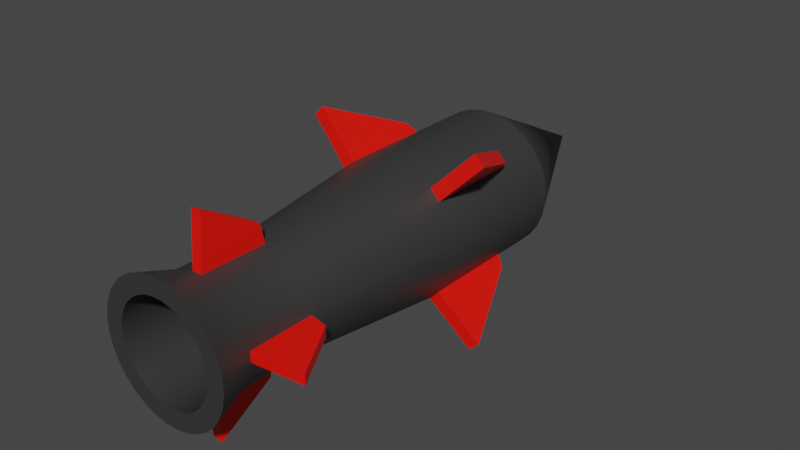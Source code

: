 # Source: prj_rocket.blend  (saved by Blender 3.0.42; exported with 4.5.12 LTS)
import bpy
from mathutils import Matrix  # noqa: F401  (used for matrix-valued properties, if any)

bpy.ops.wm.read_factory_settings(use_empty=True)
scene = bpy.context.scene
scene.name = 'Scene'

# ---- collections
col_collection = bpy.data.collections.new('Collection'); scene.collection.children.link(col_collection)

# ---- materials (node trees are filled in below, after node groups)
mat_base = bpy.data.materials.new('base')
mat_base.use_transparent_shadow = False
mat_fins = bpy.data.materials.new('fins')
mat_fins.use_transparent_shadow = False

# ---- node groups
ng_auto_smooth = bpy.data.node_groups.new('Auto Smooth', 'GeometryNodeTree')
_s = ng_auto_smooth.interface.new_socket(name='Geometry', in_out='OUTPUT', socket_type='NodeSocketGeometry')
_s = ng_auto_smooth.interface.new_socket(name='Geometry', in_out='INPUT', socket_type='NodeSocketGeometry')
_s = ng_auto_smooth.interface.new_socket(name='Angle', in_out='INPUT', socket_type='NodeSocketFloat')
_s.subtype = 'ANGLE'
_s.min_value = 0.0
_s.max_value = 3.142
ng_auto_smooth.is_modifier = True
_N = ng_auto_smooth.nodes; _L = ng_auto_smooth.links
n0 = _N.new('NodeGroupOutput'); n0.name = 'Group Output'; n0.location = (480, -100)
n1 = _N.new('NodeGroupInput'); n1.name = 'Group Input'; n1.location = (-420, -300)
n2 = _N.new('NodeGroupInput'); n2.name = 'Group Input.001'; n2.location = (-60, -100)
n3 = _N.new('GeometryNodeSetShadeSmooth'); n3.name = 'Set Shade Smooth'; n3.location = (120, -100)
n3.domain = 'EDGE'
n4 = _N.new('GeometryNodeSetShadeSmooth'); n4.name = 'Set Shade Smooth.001'; n4.location = (300, -100)
n5 = _N.new('GeometryNodeInputMeshEdgeAngle'); n5.name = 'Edge Angle'; n5.location = (-420, -220)
n6 = _N.new('GeometryNodeInputEdgeSmooth'); n6.name = 'Is Edge Smooth'; n6.location = (-60, -160)
n7 = _N.new('GeometryNodeInputShadeSmooth'); n7.name = 'Is Face Smooth'; n7.location = (-240, -340)
n8 = _N.new('FunctionNodeBooleanMath'); n8.name = 'Boolean Math'; n8.location = (-60, -220)
n9 = _N.new('FunctionNodeCompare'); n9.name = 'Compare'; n9.location = (-240, -180)
n9.operation = 'LESS_EQUAL'
_L.new(n5.outputs[0], n9.inputs[0])
_L.new(n4.outputs[0], n0.inputs[0])
_L.new(n1.outputs[1], n9.inputs[1])
_L.new(n9.outputs[0], n8.inputs[0])
_L.new(n7.outputs[0], n8.inputs[1])
_L.new(n2.outputs[0], n3.inputs[0])
_L.new(n6.outputs[0], n3.inputs[1])
_L.new(n3.outputs[0], n4.inputs[0])
_L.new(n8.outputs[0], n3.inputs[2])
n0.is_active_output = True

# ---- material node trees
mat_base.use_nodes = True; mat_base.node_tree.nodes.clear()
_N = mat_base.node_tree.nodes; _L = mat_base.node_tree.links
n0 = _N.new('ShaderNodeBsdfPrincipled'); n0.name = 'Principled BSDF'; n0.location = (10, 300)
n0.distribution = 'GGX'
n0.subsurface_method = 'RANDOM_WALK_SKIN'
n0.inputs[0].default_value = (0.03741, 0.03741, 0.03741, 1.0)
n0.inputs[3].default_value = 1.45
n0.inputs[27].default_value = (0.0, 0.0, 0.0, 1.0)
n0.inputs[28].default_value = 1.0
n1 = _N.new('ShaderNodeOutputMaterial'); n1.name = 'Material Output'; n1.location = (300, 300)
_L.new(n0.outputs[0], n1.inputs[0])
n1.is_active_output = True
mat_fins.use_nodes = True; mat_fins.node_tree.nodes.clear()
_N = mat_fins.node_tree.nodes; _L = mat_fins.node_tree.links
n0 = _N.new('ShaderNodeBsdfPrincipled'); n0.name = 'Principled BSDF'; n0.location = (10, 300)
n0.distribution = 'GGX'
n0.subsurface_method = 'RANDOM_WALK_SKIN'
n0.inputs[0].default_value = (1.0, 0.005605, 0.0, 1.0)
n0.inputs[3].default_value = 1.45
n0.inputs[27].default_value = (0.0, 0.0, 0.0, 1.0)
n0.inputs[28].default_value = 1.0
n1 = _N.new('ShaderNodeOutputMaterial'); n1.name = 'Material Output'; n1.location = (300, 300)
_L.new(n0.outputs[0], n1.inputs[0])
n1.is_active_output = True

# ---- world
world_world = bpy.data.worlds.new('World'); scene.world = world_world
world_world.use_nodes = True; world_world.node_tree.nodes.clear()
_N = world_world.node_tree.nodes; _L = world_world.node_tree.links
n0 = _N.new('ShaderNodeOutputWorld'); n0.name = 'World Output'; n0.location = (300, 300)
n1 = _N.new('ShaderNodeBackground'); n1.name = 'Background'; n1.location = (10, 300)
n1.inputs[0].default_value = (0.05088, 0.05088, 0.05088, 1.0)
_L.new(n1.outputs[0], n0.inputs[0])
n0.is_active_output = True
world_world.color = (0.05088, 0.05088, 0.05088)
world_world.use_sun_shadow = False
world_world.sun_shadow_jitter_overblur = 0.0

# ---- meshes
me_cylinder = bpy.data.meshes.new('Cylinder')
me_cylinder.from_pydata([(0.03843, 0.125, 0.04811), (0.02609, -0.2359, 0.03287), (0.04715, 0.125, 0.0395), (0.03207, -0.2359, 0.02697), (0.05402, 0.125, 0.02936), (0.03679, -0.2359, 0.02), (0.05878, 0.125, 0.01807), (0.04006, -0.2359, 0.01226), (0.06125, 0.125, 0.006071), (0.04175, -0.2359, 0.004021), (0.06133, 0.125, -0.006181), (0.04181, -0.2359, -0.004387), (0.05902, 0.125, -0.01821), (0.04022, -0.2359, -0.01264), (0.05441, 0.125, -0.02956), (0.03705, -0.2359, -0.02043), (0.04767, 0.125, -0.03979), (0.03243, -0.2359, -0.02746), (0.03906, 0.125, -0.04851), (0.02652, -0.2359, -0.03344), (0.02892, 0.125, -0.05539), (0.01956, -0.2359, -0.03816), (0.01763, 0.125, -0.06015), (0.01181, -0.2359, -0.04143), (0.005627, 0.125, -0.06262), (0.003577, -0.2359, -0.04312), (-0.006625, 0.125, -0.0627), (-0.004831, -0.2359, -0.04318), (-0.01866, 0.125, -0.06039), (-0.01309, -0.2359, -0.04159), (-0.03001, 0.125, -0.05577), (-0.02088, -0.2359, -0.03842), (-0.04024, 0.125, -0.04903), (-0.0279, -0.2359, -0.0338), (-0.04896, 0.125, -0.04043), (-0.03388, -0.2359, -0.02789), (-0.05583, 0.125, -0.03028), (-0.0386, -0.2359, -0.02093), (-0.06059, 0.125, -0.019), (-0.04187, -0.2359, -0.01318), (-0.06306, 0.125, -0.006995), (-0.04356, -0.2359, -0.004946), (-0.06314, 0.125, 0.005257), (-0.04362, -0.2359, 0.003463), (-0.06083, 0.125, 0.01729), (-0.04203, -0.2359, 0.01172), (-0.05622, 0.125, 0.02864), (-0.03887, -0.2359, 0.01951), (-0.04948, 0.125, 0.03887), (-0.03424, -0.2359, 0.02653), (-0.04087, 0.125, 0.04759), (-0.02833, -0.2359, 0.03252), (-0.03073, 0.125, 0.05446), (-0.02137, -0.2359, 0.03723), (-0.01944, 0.125, 0.05923), (-0.01363, -0.2359, 0.0405), (-0.007439, 0.125, 0.0617), (-0.00539, -0.2359, 0.0422), (0.004813, 0.125, 0.06178), (0.003019, -0.2359, 0.04225), (0.01684, 0.125, 0.05946), (0.01128, -0.2359, 0.04066), (0.02819, 0.125, 0.05485), (0.01907, -0.2359, 0.0375), (-0.04024, 0.125, -0.04903), (-0.03001, 0.125, -0.05577), (-0.01866, 0.125, -0.06039), (-0.006625, 0.125, -0.0627), (0.005627, 0.125, -0.06262), (0.01763, 0.125, -0.06015), (0.02892, 0.125, -0.05539), (0.03906, 0.125, -0.04851), (0.04767, 0.125, -0.03979), (0.05441, 0.125, -0.02956), (0.05902, 0.125, -0.01821), (0.06133, 0.125, -0.006181), (0.06125, 0.125, 0.006071), (0.05878, 0.125, 0.01807), (0.05402, 0.125, 0.02936), (0.04715, 0.125, 0.0395), (0.03843, 0.125, 0.04811), (0.02819, 0.125, 0.05485), (0.01684, 0.125, 0.05946), (0.004813, 0.125, 0.06178), (-0.007439, 0.125, 0.0617), (-0.01944, 0.125, 0.05923), (-0.03073, 0.125, 0.05446), (-0.04087, 0.125, 0.04759), (-0.04948, 0.125, 0.03887), (-0.05622, 0.125, 0.02864), (-0.06083, 0.125, 0.01729), (-0.06314, 0.125, 0.005257), (-0.06306, 0.125, -0.006995), (-0.06059, 0.125, -0.019), (-0.05583, 0.125, -0.03028), (-0.04896, 0.125, -0.04043), (-0.0009061, 0.25, -0.0004621), (0.03843, 0.07812, 0.04811), (0.04715, 0.07812, 0.0395), (0.05402, 0.07812, 0.02936), (0.05878, 0.07812, 0.01807), (0.06125, 0.07812, 0.006071), (0.06133, 0.07812, -0.006181), (0.05902, 0.07812, -0.01821), (0.05441, 0.07812, -0.02956), (0.04767, 0.07812, -0.03979), (0.03906, 0.07812, -0.04851), (0.02892, 0.07812, -0.05539), (0.01763, 0.07812, -0.06015), (0.005627, 0.07812, -0.06262), (-0.006625, 0.07812, -0.0627), (-0.01866, 0.07812, -0.06039), (-0.03001, 0.07812, -0.05577), (-0.04024, 0.07812, -0.04903), (-0.04896, 0.07812, -0.04043), (-0.05583, 0.07812, -0.03028), (-0.06059, 0.07812, -0.019), (-0.06306, 0.07812, -0.006995), (-0.06314, 0.07812, 0.005257), (-0.06083, 0.07812, 0.01729), (-0.05622, 0.07812, 0.02864), (-0.04948, 0.07812, 0.03887), (-0.04087, 0.07812, 0.04759), (-0.03073, 0.07812, 0.05446), (-0.01944, 0.07812, 0.05923), (-0.007439, 0.07812, 0.0617), (0.004813, 0.07812, 0.06178), (0.01684, 0.07812, 0.05946), (0.02819, 0.07812, 0.05485), (0.03843, -0.003906, 0.04811), (0.04715, -0.003906, 0.0395), (0.05402, -0.003906, 0.02936), (0.05878, -0.003906, 0.01807), (0.06125, -0.003906, 0.006071), (0.06133, -0.003906, -0.006181), (0.05902, -0.003906, -0.01821), (0.05441, -0.003906, -0.02956), (0.04767, -0.003906, -0.03979), (0.03906, -0.003906, -0.04851), (0.02892, -0.003906, -0.05539), (0.01763, -0.003906, -0.06015), (0.005627, -0.003906, -0.06262), (-0.006625, -0.003906, -0.0627), (-0.01866, -0.003906, -0.06039), (-0.03001, -0.003906, -0.05577), (-0.04024, -0.003906, -0.04903), (-0.04896, -0.003906, -0.04043), (-0.05583, -0.003906, -0.03028), (-0.06059, -0.003906, -0.019), (-0.06306, -0.003906, -0.006995), (-0.06314, -0.003906, 0.005257), (-0.06083, -0.003906, 0.01729), (-0.05622, -0.003906, 0.02864), (-0.04948, -0.003906, 0.03887), (-0.04087, -0.003906, 0.04759), (-0.03073, -0.003906, 0.05446), (-0.01944, -0.003906, 0.05923), (-0.007439, -0.003906, 0.0617), (0.004813, -0.003906, 0.06178), (0.01684, -0.003906, 0.05946), (0.02819, -0.003906, 0.05485), (0.02859, -0.1436, 0.03597), (0.03513, -0.1436, 0.02951), (0.04029, -0.1436, 0.0219), (0.04386, -0.1436, 0.01344), (0.04571, -0.1436, 0.004438), (0.04577, -0.1436, -0.004751), (0.04404, -0.1436, -0.01378), (0.04058, -0.1436, -0.02229), (0.03552, -0.1436, -0.02996), (0.02907, -0.1436, -0.0365), (0.02146, -0.1436, -0.04166), (0.01299, -0.1436, -0.04523), (0.003994, -0.1436, -0.04708), (-0.005195, -0.1436, -0.04714), (-0.01422, -0.1436, -0.04541), (-0.02273, -0.1436, -0.04195), (-0.03041, -0.1436, -0.03689), (-0.03695, -0.1436, -0.03044), (-0.0421, -0.1436, -0.02283), (-0.04567, -0.1436, -0.01436), (-0.04752, -0.1436, -0.005362), (-0.04758, -0.1436, 0.003827), (-0.04585, -0.1436, 0.01285), (-0.04239, -0.1436, 0.02136), (-0.03733, -0.1436, 0.02904), (-0.03088, -0.1436, 0.03558), (-0.02327, -0.1436, 0.04073), (-0.01481, -0.1436, 0.0443), (-0.005806, -0.1436, 0.04616), (0.003383, -0.1436, 0.04622), (0.01241, -0.1436, 0.04448), (0.02092, -0.1436, 0.04102), (0.02859, -0.2013, 0.03597), (0.03513, -0.2013, 0.02951), (0.04029, -0.2013, 0.0219), (0.04386, -0.2013, 0.01344), (0.04571, -0.2013, 0.004438), (0.04577, -0.2013, -0.004751), (0.04404, -0.2013, -0.01378), (0.04058, -0.2013, -0.02229), (0.03552, -0.2013, -0.02996), (0.02907, -0.2013, -0.0365), (0.02146, -0.2013, -0.04166), (0.01299, -0.2013, -0.04523), (0.003994, -0.2013, -0.04708), (-0.005195, -0.2013, -0.04714), (-0.01422, -0.2013, -0.04541), (-0.02273, -0.2013, -0.04195), (-0.03041, -0.2013, -0.03689), (-0.03695, -0.2013, -0.03044), (-0.0421, -0.2013, -0.02283), (-0.04567, -0.2013, -0.01436), (-0.04752, -0.2013, -0.005362), (-0.04758, -0.2013, 0.003827), (-0.04585, -0.2013, 0.01285), (-0.04239, -0.2013, 0.02136), (-0.03733, -0.2013, 0.02904), (-0.03088, -0.2013, 0.03558), (-0.02327, -0.2013, 0.04073), (-0.01481, -0.2013, 0.0443), (-0.005806, -0.2013, 0.04616), (0.003383, -0.2013, 0.04622), (0.01241, -0.2013, 0.04448), (0.02092, -0.2013, 0.04102), (0.0836, 0.001609, 0.07624), (0.05459, 0.07265, 0.04724), (0.04588, 0.07261, 0.05585), (0.07488, 0.001569, 0.08486), (-0.08622, 0.001569, 0.07533), (-0.05722, 0.07261, 0.04633), (-0.07761, 0.001609, 0.08404), (-0.04861, 0.07265, 0.05504), (-0.0767, 0.001569, -0.08578), (-0.04769, 0.07261, -0.05678), (-0.08541, 0.001609, -0.07717), (-0.05641, 0.07265, -0.04816), (0.08441, 0.001569, -0.07625), (0.05541, 0.07261, -0.04725), (0.0758, 0.001609, -0.08496), (0.0468, 0.07265, -0.05596), (0.003383, -0.1436, 0.04622), (0.003383, -0.2013, 0.04622), (-0.005806, -0.1436, 0.04616), (-0.005806, -0.2013, 0.04616), (-0.00601, -0.1974, 0.09183), (0.003179, -0.1974, 0.09188), (-0.00601, -0.1475, 0.06299), (0.003179, -0.1475, 0.06304), (-0.0932, -0.1974, -0.005566), (-0.06436, -0.1475, -0.005566), (-0.09325, -0.1974, 0.003622), (-0.06441, -0.1475, 0.003622), (0.004198, -0.1974, -0.09275), (0.004198, -0.1475, -0.06391), (-0.004991, -0.1974, -0.09281), (-0.004991, -0.1475, -0.06397), (0.09139, -0.1974, 0.004642), (0.06255, -0.1475, 0.004642), (0.09144, -0.1974, -0.004547), (0.0626, -0.1475, -0.004547), (0.04414, -0.2359, 0.03701), (0.03597, -0.2359, 0.04507), (0.05059, -0.2359, 0.0275), (0.05505, -0.2359, 0.01691), (0.05737, -0.2359, 0.005663), (0.05744, -0.2359, -0.005824), (0.05527, -0.2359, -0.0171), (0.05095, -0.2359, -0.02774), (0.04463, -0.2359, -0.03734), (0.03656, -0.2359, -0.04551), (0.02705, -0.2359, -0.05196), (0.01647, -0.2359, -0.05642), (0.005219, -0.2359, -0.05873), (-0.006268, -0.2359, -0.05881), (-0.01755, -0.2359, -0.05664), (-0.02819, -0.2359, -0.05232), (-0.03778, -0.2359, -0.046), (-0.04596, -0.2359, -0.03793), (-0.0524, -0.2359, -0.02842), (-0.05686, -0.2359, -0.01784), (-0.05918, -0.2359, -0.006587), (-0.05925, -0.2359, 0.004899), (-0.05709, -0.2359, 0.01618), (-0.05276, -0.2359, 0.02682), (-0.04644, -0.2359, 0.03641), (-0.03837, -0.2359, 0.04459), (-0.02886, -0.2359, 0.05103), (-0.01828, -0.2359, 0.0555), (-0.007031, -0.2359, 0.05781), (0.004455, -0.2359, 0.05789), (0.01574, -0.2359, 0.05572), (0.02638, -0.2359, 0.05139), (0.03207, -0.1315, 0.02697), (0.02609, -0.1315, 0.03287), (0.03679, -0.1315, 0.02), (0.04006, -0.1315, 0.01226), (0.04175, -0.1315, 0.004021), (0.04181, -0.1315, -0.004387), (0.04022, -0.1315, -0.01264), (0.03705, -0.1315, -0.02043), (0.03243, -0.1315, -0.02746), (0.02652, -0.1315, -0.03344), (0.01956, -0.1315, -0.03816), (0.01181, -0.1315, -0.04143), (0.003577, -0.1315, -0.04312), (-0.004831, -0.1315, -0.04318), (-0.01309, -0.1315, -0.04159), (-0.02088, -0.1315, -0.03842), (-0.0279, -0.1315, -0.0338), (-0.03388, -0.1315, -0.02789), (-0.0386, -0.1315, -0.02093), (-0.04187, -0.1315, -0.01318), (-0.04356, -0.1315, -0.004946), (-0.04362, -0.1315, 0.003463), (-0.04203, -0.1315, 0.01172), (-0.03887, -0.1315, 0.01951), (-0.03424, -0.1315, 0.02653), (-0.02833, -0.1315, 0.03252), (-0.02137, -0.1315, 0.03723), (-0.01363, -0.1315, 0.0405), (-0.00539, -0.1315, 0.0422), (0.003019, -0.1315, 0.04225), (0.01128, -0.1315, 0.04066), (0.01907, -0.1315, 0.0375)], [], [(193, 262, 261, 194), (194, 261, 263, 195), (195, 263, 264, 196), (196, 264, 265, 197), (197, 265, 266, 198), (198, 266, 267, 199), (199, 267, 268, 200), (200, 268, 269, 201), (201, 269, 270, 202), (202, 270, 271, 203), (203, 271, 272, 204), (204, 272, 273, 205), (205, 273, 274, 206), (206, 274, 275, 207), (207, 275, 276, 208), (208, 276, 277, 209), (209, 277, 278, 210), (210, 278, 279, 211), (211, 279, 280, 212), (212, 280, 281, 213), (213, 281, 282, 214), (214, 282, 283, 215), (215, 283, 284, 216), (216, 284, 285, 217), (217, 285, 286, 218), (218, 286, 287, 219), (219, 287, 288, 220), (220, 288, 289, 221), (221, 289, 290, 222), (222, 290, 291, 223), (63, 61, 323, 324), (223, 291, 292, 224), (224, 292, 262, 193), (64, 96, 65), (65, 96, 66), (66, 96, 67), (67, 96, 68), (68, 96, 69), (69, 96, 70), (70, 96, 71), (71, 96, 72), (72, 96, 73), (73, 96, 74), (74, 96, 75), (75, 96, 76), (76, 96, 77), (77, 96, 78), (78, 96, 79), (79, 96, 80), (80, 96, 81), (81, 96, 82), (82, 96, 83), (83, 96, 84), (84, 96, 85), (85, 96, 86), (86, 96, 87), (87, 96, 88), (88, 96, 89), (89, 96, 90), (90, 96, 91), (91, 96, 92), (92, 96, 93), (93, 96, 94), (94, 96, 95), (95, 96, 64), (62, 128, 97, 0), (60, 127, 128, 62), (58, 126, 127, 60), (56, 125, 126, 58), (54, 124, 125, 56), (52, 123, 124, 54), (50, 122, 123, 52), (48, 121, 122, 50), (46, 120, 121, 48), (44, 119, 120, 46), (42, 118, 119, 44), (40, 117, 118, 42), (38, 116, 117, 40), (36, 115, 116, 38), (34, 114, 115, 36), (32, 113, 114, 34), (30, 112, 113, 32), (28, 111, 112, 30), (26, 110, 111, 28), (24, 109, 110, 26), (22, 108, 109, 24), (20, 107, 108, 22), (18, 106, 107, 20), (16, 105, 106, 18), (14, 104, 105, 16), (12, 103, 104, 14), (10, 102, 103, 12), (8, 101, 102, 10), (6, 100, 101, 8), (4, 99, 100, 6), (2, 98, 99, 4), (0, 97, 98, 2), (128, 160, 129, 97), (127, 159, 160, 128), (126, 158, 159, 127), (125, 157, 158, 126), (124, 156, 157, 125), (123, 155, 156, 124), (122, 154, 155, 123), (122, 121, 230, 232), (120, 152, 153, 121), (119, 151, 152, 120), (118, 150, 151, 119), (117, 149, 150, 118), (116, 148, 149, 117), (115, 147, 148, 116), (114, 146, 147, 115), (146, 114, 236, 235), (112, 144, 145, 113), (111, 143, 144, 112), (110, 142, 143, 111), (109, 141, 142, 110), (108, 140, 141, 109), (107, 139, 140, 108), (106, 138, 139, 107), (105, 137, 237, 238), (104, 136, 137, 105), (103, 135, 136, 104), (102, 134, 135, 103), (101, 133, 134, 102), (100, 132, 133, 101), (99, 131, 132, 100), (98, 130, 131, 99), (130, 98, 226, 225), (160, 192, 161, 129), (159, 191, 192, 160), (158, 190, 191, 159), (157, 189, 190, 158), (156, 188, 189, 157), (155, 187, 188, 156), (154, 186, 187, 155), (153, 185, 186, 154), (152, 184, 185, 153), (151, 183, 184, 152), (150, 182, 183, 151), (149, 181, 182, 150), (148, 180, 181, 149), (147, 179, 180, 148), (146, 178, 179, 147), (145, 177, 178, 146), (144, 176, 177, 145), (143, 175, 176, 144), (142, 174, 175, 143), (141, 173, 174, 142), (140, 172, 173, 141), (139, 171, 172, 140), (138, 170, 171, 139), (137, 169, 170, 138), (136, 168, 169, 137), (135, 167, 168, 136), (134, 166, 167, 135), (133, 165, 166, 134), (132, 164, 165, 133), (131, 163, 164, 132), (130, 162, 163, 131), (129, 161, 162, 130), (192, 224, 193, 161), (191, 223, 224, 192), (190, 222, 223, 191), (221, 222, 242, 244), (188, 220, 221, 189), (187, 219, 220, 188), (186, 218, 219, 187), (185, 217, 218, 186), (184, 216, 217, 185), (183, 215, 216, 184), (182, 214, 215, 183), (213, 214, 251, 249), (180, 212, 213, 181), (179, 211, 212, 180), (178, 210, 211, 179), (177, 209, 210, 178), (176, 208, 209, 177), (175, 207, 208, 176), (174, 206, 207, 175), (206, 174, 256, 255), (172, 204, 205, 173), (171, 203, 204, 172), (170, 202, 203, 171), (169, 201, 202, 170), (168, 200, 201, 169), (167, 199, 200, 168), (166, 198, 199, 167), (165, 197, 257, 258), (164, 196, 197, 165), (163, 195, 196, 164), (162, 194, 195, 163), (161, 193, 194, 162), (227, 228, 225, 226), (98, 97, 227, 226), (129, 130, 225, 228), (97, 129, 228, 227), (230, 229, 231, 232), (153, 154, 231, 229), (121, 153, 229, 230), (154, 122, 232, 231), (234, 233, 235, 236), (113, 145, 233, 234), (114, 113, 234, 236), (145, 146, 235, 233), (238, 237, 239, 240), (106, 105, 238, 240), (138, 106, 240, 239), (137, 138, 239, 237), (222, 190, 241, 242), (190, 189, 243, 241), (243, 244, 245, 247), (189, 221, 244, 243), (247, 245, 246, 248), (241, 243, 247, 248), (242, 241, 248, 246), (244, 242, 246, 245), (250, 249, 251, 252), (181, 213, 249, 250), (214, 182, 252, 251), (182, 181, 250, 252), (254, 253, 255, 256), (174, 173, 254, 256), (205, 206, 255, 253), (173, 205, 253, 254), (258, 257, 259, 260), (166, 165, 258, 260), (197, 198, 259, 257), (198, 166, 260, 259), (1, 3, 261, 262), (3, 5, 263, 261), (5, 7, 264, 263), (7, 9, 265, 264), (9, 11, 266, 265), (11, 13, 267, 266), (13, 15, 268, 267), (15, 17, 269, 268), (17, 19, 270, 269), (19, 21, 271, 270), (21, 23, 272, 271), (23, 25, 273, 272), (25, 27, 274, 273), (27, 29, 275, 274), (29, 31, 276, 275), (31, 33, 277, 276), (33, 35, 278, 277), (35, 37, 279, 278), (37, 39, 280, 279), (39, 41, 281, 280), (41, 43, 282, 281), (43, 45, 283, 282), (45, 47, 284, 283), (47, 49, 285, 284), (49, 51, 286, 285), (51, 53, 287, 286), (53, 55, 288, 287), (55, 57, 289, 288), (57, 59, 290, 289), (59, 61, 291, 290), (61, 63, 292, 291), (63, 1, 262, 292), (293, 294, 324, 323, 322, 321, 320, 319, 318, 317, 316, 315, 314, 313, 312, 311, 310, 309, 308, 307, 306, 305, 304, 303, 302, 301, 300, 299, 298, 297, 296, 295), (37, 35, 310, 311), (11, 9, 297, 298), (1, 63, 324, 294), (39, 37, 311, 312), (13, 11, 298, 299), (41, 39, 312, 313), (15, 13, 299, 300), (43, 41, 313, 314), (17, 15, 300, 301), (45, 43, 314, 315), (19, 17, 301, 302), (47, 45, 315, 316), (21, 19, 302, 303), (49, 47, 316, 317), (23, 21, 303, 304), (51, 49, 317, 318), (25, 23, 304, 305), (53, 51, 318, 319), (27, 25, 305, 306), (55, 53, 319, 320), (29, 27, 306, 307), (3, 1, 294, 293), (57, 55, 320, 321), (31, 29, 307, 308), (5, 3, 293, 295), (59, 57, 321, 322), (33, 31, 308, 309), (7, 5, 295, 296), (61, 59, 322, 323), (35, 33, 309, 310), (9, 7, 296, 297)])
me_cylinder.polygons.foreach_set('use_smooth', [True] * 293)
me_cylinder.polygons.foreach_set('material_index', [0, 0, 0, 0, 0, 0, 0, 0, 0, 0, 0, 0, 0, 0, 0, 0, 0, 0, 0, 0, 0, 0, 0, 0, 0, 0, 0, 0, 0, 0, 0, 0, 0, 0, 0, 0, 0, 0, 0, 0, 0, 0, 0, 0, 0, 0, 0, 0, 0, 0, 0, 0, 0, 0, 0, 0, 0, 0, 0, 0, 0, 0, 0, 0, 0, 0, 0, 0, 0, 0, 0, 0, 0, 0, 0, 0, 0, 0, 0, 0, 0, 0, 0, 0, 0, 0, 0, 0, 0, 0, 0, 0, 0, 0, 0, 0, 0, 0, 0, 0, 0, 0, 0, 0, 1, 0, 0, 0, 0, 0, 0, 0, 1, 0, 0, 0, 0, 0, 0, 0, 1, 0, 0, 0, 0, 0, 0, 0, 1, 0, 0, 0, 0, 0, 0, 0, 0, 0, 0, 0, 0, 0, 0, 0, 0, 0, 0, 0, 0, 0, 0, 0, 0, 0, 0, 0, 0, 0, 0, 0, 0, 0, 0, 0, 0, 0, 0, 0, 0, 0, 0, 0, 1, 0, 0, 0, 0, 0, 0, 0, 1, 0, 0, 0, 0, 0, 0, 0, 1, 0, 0, 0, 0, 1, 1, 1, 1, 1, 1, 1, 1, 1, 1, 1, 1, 1, 1, 1, 1, 0, 0, 1, 0, 1, 1, 1, 1, 1, 1, 1, 1, 1, 1, 1, 1, 1, 1, 1, 1, 0, 0, 0, 0, 0, 0, 0, 0, 0, 0, 0, 0, 0, 0, 0, 0, 0, 0, 0, 0, 0, 0, 0, 0, 0, 0, 0, 0, 0, 0, 0, 0, 0, 0, 0, 0, 0, 0, 0, 0, 0, 0, 0, 0, 0, 0, 0, 0, 0, 0, 0, 0, 0, 0, 0, 0, 0, 0, 0, 0, 0, 0, 0, 0])
_uv = me_cylinder.uv_layers.new(name='UVMap')
_uv.uv.foreach_set('vector', [1.0, 0.9385, 1.0, 1.0, 0.9688, 1.0, 0.9688, 0.9385, 0.9688, 0.9385, 0.9688, 1.0, 0.9375, 1.0, 0.9375, 0.9385, 0.9375, 0.9385, 0.9375, 1.0, 0.9062, 1.0, 0.9062, 0.9385, 0.9062, 0.9385, 0.9062, 1.0, 0.875, 1.0, 0.875, 0.9385, 0.875, 0.9385, 0.875, 1.0, 0.8438, 1.0, 0.8438, 0.9385, 0.8438, 0.9385, 0.8438, 1.0, 0.8125, 1.0, 0.8125, 0.9385, 0.8125, 0.9385, 0.8125, 1.0, 0.7812, 1.0, 0.7812, 0.9385, 0.7812, 0.9385, 0.7812, 1.0, 0.75, 1.0, 0.75, 0.9385, 0.75, 0.9385, 0.75, 1.0, 0.7188, 1.0, 0.7188, 0.9385, 0.7188, 0.9385, 0.7188, 1.0, 0.6875, 1.0, 0.6875, 0.9385, 0.6875, 0.9385, 0.6875, 1.0, 0.6562, 1.0, 0.6562, 0.9385, 0.6562, 0.9385, 0.6562, 1.0, 0.625, 1.0, 0.625, 0.9385, 0.625, 0.9385, 0.625, 1.0, 0.5938, 1.0, 0.5938, 0.9385, 0.5938, 0.9385, 0.5938, 1.0, 0.5625, 1.0, 0.5625, 0.9385, 0.5625, 0.9385, 0.5625, 1.0, 0.5312, 1.0, 0.5312, 0.9385, 0.5312, 0.9385, 0.5312, 1.0, 0.5, 1.0, 0.5, 0.9385, 0.5, 0.9385, 0.5, 1.0, 0.4688, 1.0, 0.4687, 0.9385, 0.4687, 0.9385, 0.4688, 1.0, 0.4375, 1.0, 0.4375, 0.9385, 0.4375, 0.9385, 0.4375, 1.0, 0.4062, 1.0, 0.4062, 0.9385, 0.4062, 0.9385, 0.4062, 1.0, 0.375, 1.0, 0.375, 0.9385, 0.375, 0.9385, 0.375, 1.0, 0.3438, 1.0, 0.3437, 0.9385, 0.3437, 0.9385, 0.3438, 1.0, 0.3125, 1.0, 0.3125, 0.9385, 0.3125, 0.9385, 0.3125, 1.0, 0.2812, 1.0, 0.2812, 0.9385, 0.2812, 0.9385, 0.2812, 1.0, 0.25, 1.0, 0.25, 0.9385, 0.25, 0.9385, 0.25, 1.0, 0.2188, 1.0, 0.2188, 0.9385, 0.2188, 0.9385, 0.2188, 1.0, 0.1875, 1.0, 0.1875, 0.9385, 0.1875, 0.9385, 0.1875, 1.0, 0.1562, 1.0, 0.1562, 0.9385, 0.1562, 0.9385, 0.1562, 1.0, 0.125, 1.0, 0.125, 0.9385, 0.125, 0.9385, 0.125, 1.0, 0.09375, 1.0, 0.09375, 0.9385, 0.09375, 0.9385, 0.09375, 1.0, 0.0625, 1.0, 0.0625, 0.9385, 0.2157, 0.4223, 0.1828, 0.4123, 0.1828, 0.4123, 0.2157, 0.4223, 0.0625, 0.9385, 0.0625, 1.0, 0.03125, 1.0, 0.03125, 0.9385, 0.03125, 0.9385, 0.03125, 1.0, 0.0, 1.0, 0.0, 0.9385, 0.25, 0.49, 0.25, 0.25, 0.2968, 0.4854, 0.2968, 0.4854, 0.25, 0.25, 0.3418, 0.4717, 0.3418, 0.4717, 0.25, 0.25, 0.3833, 0.4496, 0.3833, 0.4496, 0.25, 0.25, 0.4197, 0.4197, 0.4197, 0.4197, 0.25, 0.25, 0.4496, 0.3833, 0.4496, 0.3833, 0.25, 0.25, 0.4717, 0.3418, 0.4717, 0.3418, 0.25, 0.25, 0.4854, 0.2968, 0.4854, 0.2968, 0.25, 0.25, 0.49, 0.25, 0.49, 0.25, 0.25, 0.25, 0.4854, 0.2032, 0.4854, 0.2032, 0.25, 0.25, 0.4717, 0.1582, 0.4717, 0.1582, 0.25, 0.25, 0.4496, 0.1167, 0.4496, 0.1167, 0.25, 0.25, 0.4197, 0.08029, 0.4197, 0.08029, 0.25, 0.25, 0.3833, 0.05045, 0.3833, 0.05045, 0.25, 0.25, 0.3418, 0.02827, 0.3418, 0.02827, 0.25, 0.25, 0.2968, 0.01461, 0.2968, 0.01461, 0.25, 0.25, 0.25, 0.01, 0.25, 0.01, 0.25, 0.25, 0.2032, 0.01461, 0.2032, 0.01461, 0.25, 0.25, 0.1582, 0.02827, 0.1582, 0.02827, 0.25, 0.25, 0.1167, 0.05045, 0.1167, 0.05045, 0.25, 0.25, 0.08029, 0.08029, 0.08029, 0.08029, 0.25, 0.25, 0.05045, 0.1167, 0.05045, 0.1167, 0.25, 0.25, 0.02827, 0.1582, 0.02827, 0.1582, 0.25, 0.25, 0.01461, 0.2032, 0.01461, 0.2032, 0.25, 0.25, 0.01, 0.25, 0.01, 0.25, 0.25, 0.25, 0.01461, 0.2968, 0.01461, 0.2968, 0.25, 0.25, 0.02827, 0.3418, 0.02827, 0.3418, 0.25, 0.25, 0.05045, 0.3833, 0.05045, 0.3833, 0.25, 0.25, 0.08029, 0.4197, 0.08029, 0.4197, 0.25, 0.25, 0.1167, 0.4496, 0.1167, 0.4496, 0.25, 0.25, 0.1582, 0.4717, 0.1582, 0.4717, 0.25, 0.25, 0.2032, 0.4854, 0.2032, 0.4854, 0.25, 0.25, 0.25, 0.49, 0.03125, 0.5, 0.03125, 0.5625, 0.0, 0.5625, 0.0, 0.5, 0.0625, 0.5, 0.0625, 0.5625, 0.03125, 0.5625, 0.03125, 0.5, 0.09375, 0.5, 0.09375, 0.5625, 0.0625, 0.5625, 0.0625, 0.5, 0.125, 0.5, 0.125, 0.5625, 0.09375, 0.5625, 0.09375, 0.5, 0.1562, 0.5, 0.1562, 0.5625, 0.125, 0.5625, 0.125, 0.5, 0.1875, 0.5, 0.1875, 0.5625, 0.1562, 0.5625, 0.1562, 0.5, 0.2188, 0.5, 0.2188, 0.5625, 0.1875, 0.5625, 0.1875, 0.5, 0.25, 0.5, 0.25, 0.5625, 0.2188, 0.5625, 0.2188, 0.5, 0.2812, 0.5, 0.2812, 0.5625, 0.25, 0.5625, 0.25, 0.5, 0.3125, 0.5, 0.3125, 0.5625, 0.2812, 0.5625, 0.2812, 0.5, 0.3438, 0.5, 0.3438, 0.5625, 0.3125, 0.5625, 0.3125, 0.5, 0.375, 0.5, 0.375, 0.5625, 0.3438, 0.5625, 0.3438, 0.5, 0.4062, 0.5, 0.4063, 0.5625, 0.375, 0.5625, 0.375, 0.5, 0.4375, 0.5, 0.4375, 0.5625, 0.4063, 0.5625, 0.4062, 0.5, 0.4688, 0.5, 0.4688, 0.5625, 0.4375, 0.5625, 0.4375, 0.5, 0.5, 0.5, 0.5, 0.5625, 0.4688, 0.5625, 0.4688, 0.5, 0.5312, 0.5, 0.5312, 0.5625, 0.5, 0.5625, 0.5, 0.5, 0.5625, 0.5, 0.5625, 0.5625, 0.5312, 0.5625, 0.5312, 0.5, 0.5938, 0.5, 0.5938, 0.5625, 0.5625, 0.5625, 0.5625, 0.5, 0.625, 0.5, 0.625, 0.5625, 0.5938, 0.5625, 0.5938, 0.5, 0.6562, 0.5, 0.6562, 0.5625, 0.625, 0.5625, 0.625, 0.5, 0.6875, 0.5, 0.6875, 0.5625, 0.6562, 0.5625, 0.6562, 0.5, 0.7188, 0.5, 0.7188, 0.5625, 0.6875, 0.5625, 0.6875, 0.5, 0.75, 0.5, 0.75, 0.5625, 0.7188, 0.5625, 0.7188, 0.5, 0.7812, 0.5, 0.7812, 0.5625, 0.75, 0.5625, 0.75, 0.5, 0.8125, 0.5, 0.8125, 0.5625, 0.7812, 0.5625, 0.7812, 0.5, 0.8438, 0.5, 0.8438, 0.5625, 0.8125, 0.5625, 0.8125, 0.5, 0.875, 0.5, 0.875, 0.5625, 0.8438, 0.5625, 0.8438, 0.5, 0.9062, 0.5, 0.9062, 0.5625, 0.875, 0.5625, 0.875, 0.5, 0.9375, 0.5, 0.9375, 0.5625, 0.9062, 0.5625, 0.9062, 0.5, 0.9688, 0.5, 0.9687, 0.5625, 0.9375, 0.5625, 0.9375, 0.5, 1.0, 0.5, 1.0, 0.5625, 0.9687, 0.5625, 0.9688, 0.5, 0.03125, 0.5625, 0.03125, 0.6719, 0.0, 0.6719, 0.0, 0.5625, 0.0625, 0.5625, 0.0625, 0.6719, 0.03125, 0.6719, 0.03125, 0.5625, 0.09375, 0.5625, 0.09375, 0.6719, 0.0625, 0.6719, 0.0625, 0.5625, 0.125, 0.5625, 0.125, 0.6719, 0.09375, 0.6719, 0.09375, 0.5625, 0.1562, 0.5625, 0.1562, 0.6719, 0.125, 0.6719, 0.125, 0.5625, 0.1875, 0.5625, 0.1875, 0.6719, 0.1562, 0.6719, 0.1562, 0.5625, 0.2188, 0.5625, 0.2188, 0.6719, 0.1875, 0.6719, 0.1875, 0.5625, 0.2188, 0.5625, 0.25, 0.5625, 0.25, 0.5625, 0.2188, 0.5625, 0.2812, 0.5625, 0.2812, 0.6719, 0.25, 0.6719, 0.25, 0.5625, 0.3125, 0.5625, 0.3125, 0.6719, 0.2812, 0.6719, 0.2812, 0.5625, 0.3438, 0.5625, 0.3438, 0.6719, 0.3125, 0.6719, 0.3125, 0.5625, 0.375, 0.5625, 0.375, 0.6719, 0.3438, 0.6719, 0.3438, 0.5625, 0.4063, 0.5625, 0.4062, 0.6719, 0.375, 0.6719, 0.375, 0.5625, 0.4375, 0.5625, 0.4375, 0.6719, 0.4062, 0.6719, 0.4063, 0.5625, 0.4688, 0.5625, 0.4688, 0.6719, 0.4375, 0.6719, 0.4375, 0.5625, 0.4688, 0.6719, 0.4688, 0.5625, 0.4688, 0.5625, 0.4688, 0.6719, 0.5312, 0.5625, 0.5312, 0.6719, 0.5, 0.6719, 0.5, 0.5625, 0.5625, 0.5625, 0.5625, 0.6719, 0.5312, 0.6719, 0.5312, 0.5625, 0.5938, 0.5625, 0.5938, 0.6719, 0.5625, 0.6719, 0.5625, 0.5625, 0.625, 0.5625, 0.625, 0.6719, 0.5938, 0.6719, 0.5938, 0.5625, 0.6562, 0.5625, 0.6562, 0.6719, 0.625, 0.6719, 0.625, 0.5625, 0.6875, 0.5625, 0.6875, 0.6719, 0.6562, 0.6719, 0.6562, 0.5625, 0.7188, 0.5625, 0.7188, 0.6719, 0.6875, 0.6719, 0.6875, 0.5625, 0.75, 0.5625, 0.75, 0.6719, 0.75, 0.6719, 0.75, 0.5625, 0.7812, 0.5625, 0.7812, 0.6719, 0.75, 0.6719, 0.75, 0.5625, 0.8125, 0.5625, 0.8125, 0.6719, 0.7812, 0.6719, 0.7812, 0.5625, 0.8438, 0.5625, 0.8438, 0.6719, 0.8125, 0.6719, 0.8125, 0.5625, 0.875, 0.5625, 0.875, 0.6719, 0.8438, 0.6719, 0.8438, 0.5625, 0.9062, 0.5625, 0.9062, 0.6719, 0.875, 0.6719, 0.875, 0.5625, 0.9375, 0.5625, 0.9375, 0.6719, 0.9062, 0.6719, 0.9062, 0.5625, 0.9687, 0.5625, 0.9688, 0.6719, 0.9375, 0.6719, 0.9375, 0.5625, 0.9688, 0.6719, 0.9687, 0.5625, 0.9687, 0.5625, 0.9688, 0.6719, 0.03125, 0.6719, 0.03125, 0.8359, 0.0, 0.8359, 0.0, 0.6719, 0.0625, 0.6719, 0.0625, 0.8359, 0.03125, 0.8359, 0.03125, 0.6719, 0.09375, 0.6719, 0.09375, 0.8359, 0.0625, 0.8359, 0.0625, 0.6719, 0.125, 0.6719, 0.125, 0.8359, 0.09375, 0.8359, 0.09375, 0.6719, 0.1562, 0.6719, 0.1562, 0.8359, 0.125, 0.8359, 0.125, 0.6719, 0.1875, 0.6719, 0.1875, 0.8359, 0.1562, 0.8359, 0.1562, 0.6719, 0.2188, 0.6719, 0.2188, 0.8359, 0.1875, 0.8359, 0.1875, 0.6719, 0.25, 0.6719, 0.25, 0.8359, 0.2188, 0.8359, 0.2188, 0.6719, 0.2812, 0.6719, 0.2812, 0.8359, 0.25, 0.8359, 0.25, 0.6719, 0.3125, 0.6719, 0.3125, 0.8359, 0.2812, 0.8359, 0.2812, 0.6719, 0.3438, 0.6719, 0.3437, 0.8359, 0.3125, 0.8359, 0.3125, 0.6719, 0.375, 0.6719, 0.375, 0.8359, 0.3437, 0.8359, 0.3438, 0.6719, 0.4062, 0.6719, 0.4063, 0.8359, 0.375, 0.8359, 0.375, 0.6719, 0.4375, 0.6719, 0.4375, 0.8359, 0.4063, 0.8359, 0.4062, 0.6719, 0.4688, 0.6719, 0.4688, 0.8359, 0.4375, 0.8359, 0.4375, 0.6719, 0.5, 0.6719, 0.5, 0.8359, 0.4688, 0.8359, 0.4688, 0.6719, 0.5312, 0.6719, 0.5312, 0.8359, 0.5, 0.8359, 0.5, 0.6719, 0.5625, 0.6719, 0.5625, 0.8359, 0.5312, 0.8359, 0.5312, 0.6719, 0.5938, 0.6719, 0.5938, 0.8359, 0.5625, 0.8359, 0.5625, 0.6719, 0.625, 0.6719, 0.625, 0.8359, 0.5938, 0.8359, 0.5938, 0.6719, 0.6562, 0.6719, 0.6562, 0.8359, 0.625, 0.8359, 0.625, 0.6719, 0.6875, 0.6719, 0.6875, 0.8359, 0.6562, 0.8359, 0.6562, 0.6719, 0.7188, 0.6719, 0.7188, 0.8359, 0.6875, 0.8359, 0.6875, 0.6719, 0.75, 0.6719, 0.75, 0.8359, 0.7188, 0.8359, 0.7188, 0.6719, 0.7812, 0.6719, 0.7812, 0.8359, 0.75, 0.8359, 0.75, 0.6719, 0.8125, 0.6719, 0.8125, 0.8359, 0.7812, 0.8359, 0.7812, 0.6719, 0.8438, 0.6719, 0.8438, 0.8359, 0.8125, 0.8359, 0.8125, 0.6719, 0.875, 0.6719, 0.875, 0.8359, 0.8438, 0.8359, 0.8438, 0.6719, 0.9062, 0.6719, 0.9062, 0.8359, 0.875, 0.8359, 0.875, 0.6719, 0.9375, 0.6719, 0.9375, 0.8359, 0.9062, 0.8359, 0.9062, 0.6719, 0.9688, 0.6719, 0.9688, 0.8359, 0.9375, 0.8359, 0.9375, 0.6719, 1.0, 0.6719, 1.0, 0.8359, 0.9688, 0.8359, 0.9688, 0.6719, 0.03125, 0.8359, 0.03125, 0.9385, 0.0, 0.9385, 0.0, 0.8359, 0.0625, 0.8359, 0.0625, 0.9385, 0.03125, 0.9385, 0.03125, 0.8359, 0.09375, 0.8359, 0.09375, 0.9385, 0.0625, 0.9385, 0.0625, 0.8359, 0.125, 0.9385, 0.09375, 0.9385, 0.09375, 0.9385, 0.125, 0.9385, 0.1562, 0.8359, 0.1562, 0.9385, 0.125, 0.9385, 0.125, 0.8359, 0.1875, 0.8359, 0.1875, 0.9385, 0.1562, 0.9385, 0.1562, 0.8359, 0.2188, 0.8359, 0.2188, 0.9385, 0.1875, 0.9385, 0.1875, 0.8359, 0.25, 0.8359, 0.25, 0.9385, 0.2188, 0.9385, 0.2188, 0.8359, 0.2812, 0.8359, 0.2812, 0.9385, 0.25, 0.9385, 0.25, 0.8359, 0.3125, 0.8359, 0.3125, 0.9385, 0.2812, 0.9385, 0.2812, 0.8359, 0.3437, 0.8359, 0.3437, 0.9385, 0.3125, 0.9385, 0.3125, 0.8359, 0.375, 0.9385, 0.3437, 0.9385, 0.3437, 0.9385, 0.375, 0.9385, 0.4063, 0.8359, 0.4062, 0.9385, 0.375, 0.9385, 0.375, 0.8359, 0.4375, 0.8359, 0.4375, 0.9385, 0.4062, 0.9385, 0.4063, 0.8359, 0.4688, 0.8359, 0.4687, 0.9385, 0.4375, 0.9385, 0.4375, 0.8359, 0.5, 0.8359, 0.5, 0.9385, 0.4687, 0.9385, 0.4688, 0.8359, 0.5312, 0.8359, 0.5312, 0.9385, 0.5, 0.9385, 0.5, 0.8359, 0.5625, 0.8359, 0.5625, 0.9385, 0.5312, 0.9385, 0.5312, 0.8359, 0.5938, 0.8359, 0.5938, 0.9385, 0.5625, 0.9385, 0.5625, 0.8359, 0.5938, 0.9385, 0.5938, 0.8359, 0.5938, 0.8359, 0.5938, 0.9385, 0.6562, 0.8359, 0.6562, 0.9385, 0.625, 0.9385, 0.625, 0.8359, 0.6875, 0.8359, 0.6875, 0.9385, 0.6562, 0.9385, 0.6562, 0.8359, 0.7188, 0.8359, 0.7188, 0.9385, 0.6875, 0.9385, 0.6875, 0.8359, 0.75, 0.8359, 0.75, 0.9385, 0.7188, 0.9385, 0.7188, 0.8359, 0.7812, 0.8359, 0.7812, 0.9385, 0.75, 0.9385, 0.75, 0.8359, 0.8125, 0.8359, 0.8125, 0.9385, 0.7812, 0.9385, 0.7812, 0.8359, 0.8438, 0.8359, 0.8438, 0.9385, 0.8125, 0.9385, 0.8125, 0.8359, 0.875, 0.8359, 0.875, 0.9385, 0.875, 0.9385, 0.875, 0.8359, 0.9062, 0.8359, 0.9062, 0.9385, 0.875, 0.9385, 0.875, 0.8359, 0.9375, 0.8359, 0.9375, 0.9385, 0.9062, 0.9385, 0.9062, 0.8359, 0.9688, 0.8359, 0.9688, 0.9385, 0.9375, 0.9385, 0.9375, 0.8359, 1.0, 0.8359, 1.0, 0.9385, 0.9688, 0.9385, 0.9688, 0.8359, 1.0, 0.5625, 1.0, 0.6719, 0.9688, 0.6719, 0.9687, 0.5625, 0.9687, 0.5625, 1.0, 0.5625, 1.0, 0.5625, 0.9687, 0.5625, 1.0, 0.6719, 0.9688, 0.6719, 0.9688, 0.6719, 1.0, 0.6719, 0.0, 0.5625, 0.0, 0.6719, 0.0, 0.6719, 0.0, 0.5625, 0.25, 0.5625, 0.25, 0.6719, 0.2188, 0.6719, 0.2188, 0.5625, 0.25, 0.6719, 0.2188, 0.6719, 0.2188, 0.6719, 0.25, 0.6719, 0.25, 0.5625, 0.25, 0.6719, 0.25, 0.6719, 0.25, 0.5625, 0.2188, 0.6719, 0.2188, 0.5625, 0.2188, 0.5625, 0.2188, 0.6719, 0.5, 0.5625, 0.5, 0.6719, 0.4688, 0.6719, 0.4688, 0.5625, 0.5, 0.5625, 0.5, 0.6719, 0.5, 0.6719, 0.5, 0.5625, 0.4688, 0.5625, 0.5, 0.5625, 0.5, 0.5625, 0.4688, 0.5625, 0.5, 0.6719, 0.4688, 0.6719, 0.4688, 0.6719, 0.5, 0.6719, 0.75, 0.5625, 0.75, 0.6719, 0.7188, 0.6719, 0.7188, 0.5625, 0.7188, 0.5625, 0.75, 0.5625, 0.75, 0.5625, 0.7188, 0.5625, 0.7188, 0.6719, 0.7188, 0.5625, 0.7188, 0.5625, 0.7188, 0.6719, 0.75, 0.6719, 0.7188, 0.6719, 0.7188, 0.6719, 0.75, 0.6719, 0.09375, 0.9385, 0.09375, 0.8359, 0.09375, 0.8359, 0.09375, 0.9385, 0.09375, 0.8359, 0.125, 0.8359, 0.125, 0.8359, 0.09375, 0.8359, 0.125, 0.8359, 0.125, 0.9385, 0.125, 0.9385, 0.125, 0.8359, 0.125, 0.8359, 0.125, 0.9385, 0.125, 0.9385, 0.125, 0.8359, 0.125, 0.8359, 0.125, 0.9385, 0.09375, 0.9385, 0.09375, 0.8359, 0.09375, 0.8359, 0.125, 0.8359, 0.125, 0.8359, 0.09375, 0.8359, 0.09375, 0.9385, 0.09375, 0.8359, 0.09375, 0.8359, 0.09375, 0.9385, 0.125, 0.9385, 0.09375, 0.9385, 0.09375, 0.9385, 0.125, 0.9385, 0.375, 0.8359, 0.375, 0.9385, 0.3437, 0.9385, 0.3437, 0.8359, 0.375, 0.8359, 0.375, 0.9385, 0.375, 0.9385, 0.375, 0.8359, 0.3437, 0.9385, 0.3437, 0.8359, 0.3437, 0.8359, 0.3437, 0.9385, 0.3437, 0.8359, 0.375, 0.8359, 0.375, 0.8359, 0.3437, 0.8359, 0.625, 0.8359, 0.625, 0.9385, 0.5938, 0.9385, 0.5938, 0.8359, 0.5938, 0.8359, 0.625, 0.8359, 0.625, 0.8359, 0.5938, 0.8359, 0.625, 0.9385, 0.5938, 0.9385, 0.5938, 0.9385, 0.625, 0.9385, 0.625, 0.8359, 0.625, 0.9385, 0.625, 0.9385, 0.625, 0.8359, 0.875, 0.8359, 0.875, 0.9385, 0.8438, 0.9385, 0.8438, 0.8359, 0.8438, 0.8359, 0.875, 0.8359, 0.875, 0.8359, 0.8438, 0.8359, 0.875, 0.9385, 0.8438, 0.9385, 0.8438, 0.9385, 0.875, 0.9385, 0.8438, 0.9385, 0.8438, 0.8359, 0.8438, 0.8359, 0.8438, 0.9385, 0.25, 0.4257, 0.2843, 0.4223, 0.2968, 0.4854, 0.25, 0.49, 0.2843, 0.4223, 0.3172, 0.4123, 0.3418, 0.4717, 0.2968, 0.4854, 0.3172, 0.4123, 0.3476, 0.3961, 0.3833, 0.4496, 0.3418, 0.4717, 0.3476, 0.3961, 0.3742, 0.3742, 0.4197, 0.4197, 0.3833, 0.4496, 0.3742, 0.3742, 0.3961, 0.3476, 0.4496, 0.3833, 0.4197, 0.4197, 0.3961, 0.3476, 0.4123, 0.3172, 0.4717, 0.3418, 0.4496, 0.3833, 0.4123, 0.3172, 0.4223, 0.2843, 0.4854, 0.2968, 0.4717, 0.3418, 0.4223, 0.2843, 0.4257, 0.25, 0.49, 0.25, 0.4854, 0.2968, 0.4257, 0.25, 0.4223, 0.2157, 0.4854, 0.2032, 0.49, 0.25, 0.4223, 0.2157, 0.4123, 0.1828, 0.4717, 0.1582, 0.4854, 0.2032, 0.4123, 0.1828, 0.3961, 0.1524, 0.4496, 0.1167, 0.4717, 0.1582, 0.3961, 0.1524, 0.3742, 0.1258, 0.4197, 0.08029, 0.4496, 0.1167, 0.3742, 0.1258, 0.3476, 0.1039, 0.3833, 0.05045, 0.4197, 0.08029, 0.3476, 0.1039, 0.3172, 0.08768, 0.3418, 0.02827, 0.3833, 0.05045, 0.3172, 0.08768, 0.2843, 0.07769, 0.2968, 0.01461, 0.3418, 0.02827, 0.2843, 0.07769, 0.25, 0.07431, 0.25, 0.01, 0.2968, 0.01461, 0.25, 0.07431, 0.2157, 0.07769, 0.2032, 0.01461, 0.25, 0.01, 0.2157, 0.07769, 0.1828, 0.08768, 0.1582, 0.02827, 0.2032, 0.01461, 0.1828, 0.08768, 0.1524, 0.1039, 0.1167, 0.05045, 0.1582, 0.02827, 0.1524, 0.1039, 0.1258, 0.1258, 0.08029, 0.08029, 0.1167, 0.05045, 0.1258, 0.1258, 0.1039, 0.1524, 0.05045, 0.1167, 0.08029, 0.08029, 0.1039, 0.1524, 0.08768, 0.1828, 0.02827, 0.1582, 0.05045, 0.1167, 0.08768, 0.1828, 0.07769, 0.2157, 0.01461, 0.2032, 0.02827, 0.1582, 0.07769, 0.2157, 0.07431, 0.25, 0.01, 0.25, 0.01461, 0.2032, 0.07431, 0.25, 0.07769, 0.2843, 0.01461, 0.2968, 0.01, 0.25, 0.07769, 0.2843, 0.08768, 0.3172, 0.02827, 0.3418, 0.01461, 0.2968, 0.08768, 0.3172, 0.1039, 0.3476, 0.05045, 0.3833, 0.02827, 0.3418, 0.1039, 0.3476, 0.1258, 0.3742, 0.08029, 0.4197, 0.05045, 0.3833, 0.1258, 0.3742, 0.1524, 0.3961, 0.1167, 0.4496, 0.08029, 0.4197, 0.1524, 0.3961, 0.1828, 0.4123, 0.1582, 0.4717, 0.1167, 0.4496, 0.1828, 0.4123, 0.2157, 0.4223, 0.2032, 0.4854, 0.1582, 0.4717, 0.2157, 0.4223, 0.25, 0.4257, 0.25, 0.49, 0.2032, 0.4854, 0.2843, 0.4223, 0.25, 0.4257, 0.2157, 0.4223, 0.1828, 0.4123, 0.1524, 0.3961, 0.1258, 0.3742, 0.1039, 0.3476, 0.08768, 0.3172, 0.07769, 0.2843, 0.07431, 0.25, 0.07769, 0.2157, 0.08768, 0.1828, 0.1039, 0.1524, 0.1258, 0.1258, 0.1524, 0.1039, 0.1828, 0.08768, 0.2157, 0.07769, 0.25, 0.07431, 0.2843, 0.07769, 0.3172, 0.08768, 0.3476, 0.1039, 0.3742, 0.1258, 0.3961, 0.1524, 0.4123, 0.1828, 0.4223, 0.2157, 0.4257, 0.25, 0.4223, 0.2843, 0.4123, 0.3172, 0.3961, 0.3476, 0.3742, 0.3742, 0.3476, 0.3961, 0.3172, 0.4123, 0.1828, 0.08768, 0.2157, 0.07769, 0.2157, 0.07769, 0.1828, 0.08768, 0.3961, 0.3476, 0.3742, 0.3742, 0.3742, 0.3742, 0.3961, 0.3476, 0.25, 0.4257, 0.2157, 0.4223, 0.2157, 0.4223, 0.25, 0.4257, 0.1524, 0.1039, 0.1828, 0.08768, 0.1828, 0.08768, 0.1524, 0.1039, 0.4123, 0.3172, 0.3961, 0.3476, 0.3961, 0.3476, 0.4123, 0.3172, 0.1258, 0.1258, 0.1524, 0.1039, 0.1524, 0.1039, 0.1258, 0.1258, 0.4223, 0.2843, 0.4123, 0.3172, 0.4123, 0.3172, 0.4223, 0.2843, 0.1039, 0.1524, 0.1258, 0.1258, 0.1258, 0.1258, 0.1039, 0.1524, 0.4257, 0.25, 0.4223, 0.2843, 0.4223, 0.2843, 0.4257, 0.25, 0.08768, 0.1828, 0.1039, 0.1524, 0.1039, 0.1524, 0.08768, 0.1828, 0.4223, 0.2157, 0.4257, 0.25, 0.4257, 0.25, 0.4223, 0.2157, 0.07769, 0.2157, 0.08768, 0.1828, 0.08768, 0.1828, 0.07769, 0.2157, 0.4123, 0.1828, 0.4223, 0.2157, 0.4223, 0.2157, 0.4123, 0.1828, 0.07431, 0.25, 0.07769, 0.2157, 0.07769, 0.2157, 0.07431, 0.25, 0.3961, 0.1524, 0.4123, 0.1828, 0.4123, 0.1828, 0.3961, 0.1524, 0.07769, 0.2843, 0.07431, 0.25, 0.07431, 0.25, 0.07769, 0.2843, 0.3742, 0.1258, 0.3961, 0.1524, 0.3961, 0.1524, 0.3742, 0.1258, 0.08768, 0.3172, 0.07769, 0.2843, 0.07769, 0.2843, 0.08768, 0.3172, 0.3476, 0.1039, 0.3742, 0.1258, 0.3742, 0.1258, 0.3476, 0.1039, 0.1039, 0.3476, 0.08768, 0.3172, 0.08768, 0.3172, 0.1039, 0.3476, 0.3172, 0.08768, 0.3476, 0.1039, 0.3476, 0.1039, 0.3172, 0.08768, 0.2843, 0.4223, 0.25, 0.4257, 0.25, 0.4257, 0.2843, 0.4223, 0.1258, 0.3742, 0.1039, 0.3476, 0.1039, 0.3476, 0.1258, 0.3742, 0.2843, 0.07769, 0.3172, 0.08768, 0.3172, 0.08768, 0.2843, 0.07769, 0.3172, 0.4123, 0.2843, 0.4223, 0.2843, 0.4223, 0.3172, 0.4123, 0.1524, 0.3961, 0.1258, 0.3742, 0.1258, 0.3742, 0.1524, 0.3961, 0.25, 0.07431, 0.2843, 0.07769, 0.2843, 0.07769, 0.25, 0.07431, 0.3476, 0.3961, 0.3172, 0.4123, 0.3172, 0.4123, 0.3476, 0.3961, 0.1828, 0.4123, 0.1524, 0.3961, 0.1524, 0.3961, 0.1828, 0.4123, 0.2157, 0.07769, 0.25, 0.07431, 0.25, 0.07431, 0.2157, 0.07769, 0.3742, 0.3742, 0.3476, 0.3961, 0.3476, 0.3961, 0.3742, 0.3742])
me_cylinder.materials.append(mat_base)
me_cylinder.materials.append(mat_fins)
me_cylinder.use_remesh_fix_poles = True
me_cylinder.use_remesh_preserve_attributes = False
me_cylinder.update()

# ---- objects
ob_cylinder = bpy.data.objects.new('Cylinder', me_cylinder)

# ---- transforms, parenting, visibility, modifiers, constraints
ob_cylinder.location = (0.0, 0.0, 0.0)
_m = ob_cylinder.modifiers.new('Auto Smooth', 'NODES')
_m.node_group = ng_auto_smooth
_gi = [s.identifier for s in ng_auto_smooth.interface.items_tree if s.item_type == 'SOCKET' and s.in_out == 'INPUT']
_m[_gi[1]] = 0.5236  # Angle

# ---- collection membership
col_collection.objects.link(ob_cylinder)

# ---- scene / render settings (as saved in the file)
scene.frame_start = 1; scene.frame_end = 250; scene.frame_set(1)
scene.render.engine = 'BLENDER_EEVEE_NEXT'
scene.cycles.sampling_pattern = 'TABULATED_SOBOL'
scene.cycles.use_light_tree = False
scene.view_settings.view_transform = 'Filmic'
bpy.context.view_layer.update()

# ---- added for rendering (the .blend has no active camera and no usable light): camera, sun
cam_auto = bpy.data.cameras.new('AutoCamera')
cam_auto.lens = 50.0
cam_auto.sensor_width = 36.0
cam_auto.clip_end = 1000.0
ob_auto_camera = bpy.data.objects.new('AutoCamera', cam_auto)
scene.collection.objects.link(ob_auto_camera)
ob_auto_camera.location = (0.509494, -0.605431, 0.407858)
ob_auto_camera.rotation_euler = (1.09748, -7.21219e-08, 0.694738)
scene.camera = ob_auto_camera
light_auto_sun = bpy.data.lights.new('AutoSun', 'SUN')
light_auto_sun.energy = 3.0
light_auto_sun.angle = 0.0523599
ob_auto_sun = bpy.data.objects.new('AutoSun', light_auto_sun)
scene.collection.objects.link(ob_auto_sun)
ob_auto_sun.rotation_euler = (0.872665, 0.174533, 0.523599)
bpy.context.view_layer.update()
